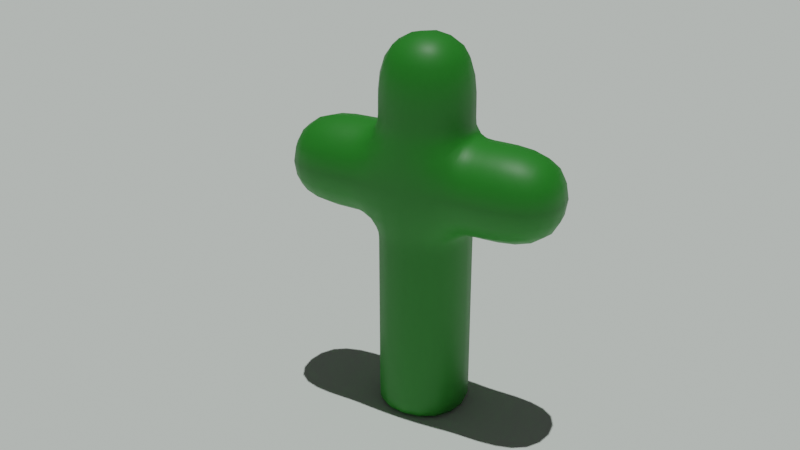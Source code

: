# Source: Cactus.blend  (saved by Blender 2.83.19; exported with 4.5.12 LTS)
import bpy
from mathutils import Matrix  # noqa: F401  (used for matrix-valued properties, if any)

bpy.ops.wm.read_factory_settings(use_empty=True)
scene = bpy.context.scene
scene.name = 'Scene'

# ---- collections
col_collection = bpy.data.collections.new('Collection'); scene.collection.children.link(col_collection)

# ---- materials (node trees are filled in below, after node groups)
mat_cactusskin_m = bpy.data.materials.new('CactusSkin_M')

# ---- material node trees
mat_cactusskin_m.use_nodes = True; mat_cactusskin_m.node_tree.nodes.clear()
_N = mat_cactusskin_m.node_tree.nodes; _L = mat_cactusskin_m.node_tree.links
n0 = _N.new('ShaderNodeOutputMaterial'); n0.name = 'Material Output'; n0.location = (300, 300)
n1 = _N.new('ShaderNodeBsdfPrincipled'); n1.name = 'Principled BSDF'; n1.location = (10, 300)
n1.distribution = 'GGX'
n1.subsurface_method = 'BURLEY'
n1.inputs[0].default_value = (0.02436, 0.2529, 0.02118, 1.0)
n1.inputs[3].default_value = 1.45
n1.inputs[27].default_value = (0.0, 0.0, 0.0, 1.0)
n1.inputs[28].default_value = 1.0
_L.new(n1.outputs[0], n0.inputs[0])
n0.is_active_output = True

# ---- world
world_world = bpy.data.worlds.new('World'); scene.world = world_world
world_world.use_nodes = True; world_world.node_tree.nodes.clear()
_N = world_world.node_tree.nodes; _L = world_world.node_tree.links
n0 = _N.new('ShaderNodeOutputWorld'); n0.name = 'World Output'; n0.location = (300, 300)
n1 = _N.new('ShaderNodeBackground'); n1.name = 'Background'; n1.location = (10, 300)
n1.inputs[0].default_value = (0.05088, 0.05088, 0.05088, 1.0)
_L.new(n1.outputs[0], n0.inputs[0])
n0.is_active_output = True
world_world.color = (0.05088, 0.05088, 0.05088)
world_world.use_sun_shadow = False
world_world.sun_shadow_jitter_overblur = 0.0

# ---- cameras
cam_camera = bpy.data.cameras.new('Camera')
cam_camera.clip_end = 1e+04
cam_camera.display_size = 100.0
cam_camera.dof.focus_distance = 0.0

# ---- lights
light_sun = bpy.data.lights.new('Sun', 'SUN')
light_sun.color = (0.9163, 1.0, 0.9369)
light_sun.transmission_factor = 0.0
light_sun.energy = 2.0
light_sun.shadow_soft_size = 12.5

# ---- meshes
me_cube_001 = bpy.data.meshes.new('Cube.001')
me_cube_001.from_pydata([(-100.0, -100.0, -100.0), (-100.0, -100.0, 100.0), (-100.0, 100.0, -100.0), (-100.0, 100.0, 100.0), (100.0, -100.0, -100.0), (100.0, -100.0, 100.0), (100.0, 100.0, -100.0), (100.0, 100.0, 100.0), (-100.0, -100.0, 300.0), (-100.0, 100.0, 300.0), (100.0, 100.0, 300.0), (100.0, -100.0, 300.0), (-100.0, -100.0, 500.0), (-100.0, 100.0, 500.0), (100.0, 100.0, 500.0), (100.0, -100.0, 500.0), (-100.0, -100.0, 700.0), (-100.0, 100.0, 700.0), (100.0, 100.0, 700.0), (100.0, -100.0, 700.0), (300.0, 100.0, 300.0), (300.0, -100.0, 300.0), (300.0, 100.0, 500.0), (300.0, -100.0, 500.0), (-300.0, -100.0, 300.0), (-300.0, 100.0, 300.0), (-300.0, -100.0, 500.0), (-300.0, 100.0, 500.0), (-100.0, -100.0, 289.3), (-100.0, 100.0, 289.3), (100.0, -100.0, 289.3), (100.0, 100.0, 289.3), (-127.5, 100.0, 300.0), (-127.5, 100.0, 500.0), (-127.5, -100.0, 500.0), (-127.5, -100.0, 300.0), (117.3, -100.0, 300.0), (117.3, -100.0, 500.0), (117.3, 100.0, 500.0), (117.3, 100.0, 300.0), (100.0, 100.0, 515.2), (100.0, -100.0, 515.2), (-100.0, -100.0, 515.2), (-100.0, 100.0, 515.2), (-100.0, -100.0, -94.55), (-100.0, 100.0, -94.55), (100.0, 100.0, -94.55), (100.0, -100.0, -94.55)], [], [(44, 1, 3, 45), (45, 3, 7, 46), (46, 7, 5, 47), (47, 5, 1, 44), (2, 6, 4, 0), (29, 28, 8, 9), (8, 11, 15, 12), (28, 30, 11, 8), (31, 29, 9, 10), (30, 31, 10, 11), (41, 40, 18, 19), (10, 9, 13, 14), (37, 36, 21, 23), (33, 32, 25, 27), (18, 17, 16, 19), (43, 42, 16, 17), (42, 41, 19, 16), (40, 43, 17, 18), (21, 20, 22, 23), (38, 37, 23, 22), (39, 38, 22, 20), (36, 39, 20, 21), (25, 24, 26, 27), (34, 33, 27, 26), (35, 34, 26, 24), (32, 35, 24, 25), (5, 7, 31, 30), (7, 3, 29, 31), (1, 5, 30, 28), (3, 1, 28, 29), (9, 8, 35, 32), (8, 12, 34, 35), (12, 13, 33, 34), (13, 9, 32, 33), (11, 10, 39, 36), (10, 14, 38, 39), (14, 15, 37, 38), (15, 11, 36, 37), (14, 13, 43, 40), (12, 15, 41, 42), (13, 12, 42, 43), (15, 14, 40, 41), (4, 47, 44, 0), (6, 46, 47, 4), (2, 45, 46, 6), (0, 44, 45, 2)])
me_cube_001.polygons.foreach_set('use_smooth', [True] * 46)
_uv = me_cube_001.uv_layers.new(name='UVMap')
_uv.uv.foreach_set('vector', [0.3818, 0.0, 0.625, 0.0, 0.625, 0.25, 0.3818, 0.25, 0.3818, 0.25, 0.625, 0.25, 0.625, 0.5, 0.3818, 0.5, 0.3818, 0.5, 0.625, 0.5, 0.625, 0.75, 0.3818, 0.75, 0.3818, 0.75, 0.625, 0.75, 0.625, 1.0, 0.3818, 1.0, 0.125, 0.5, 0.375, 0.5, 0.375, 0.75, 0.125, 0.75, 0.625, 0.25, 0.625, 0.0, 0.625, 0.0, 0.625, 0.25, 0.625, 1.0, 0.625, 0.75, 0.625, 0.75, 0.625, 1.0, 0.625, 1.0, 0.625, 0.75, 0.625, 0.75, 0.625, 1.0, 0.625, 0.5, 0.625, 0.25, 0.625, 0.25, 0.625, 0.5, 0.625, 0.75, 0.625, 0.5, 0.625, 0.5, 0.625, 0.75, 0.625, 0.75, 0.625, 0.5, 0.625, 0.5, 0.625, 0.75, 0.625, 0.5, 0.625, 0.25, 0.625, 0.25, 0.625, 0.5, 0.625, 0.75, 0.625, 0.75, 0.625, 0.75, 0.625, 0.75, 0.625, 0.25, 0.625, 0.25, 0.625, 0.25, 0.625, 0.25, 0.625, 0.5, 0.875, 0.5, 0.875, 0.75, 0.625, 0.75, 0.625, 0.25, 0.625, 0.0, 0.625, 0.0, 0.625, 0.25, 0.625, 1.0, 0.625, 0.75, 0.625, 0.75, 0.625, 1.0, 0.625, 0.5, 0.625, 0.25, 0.625, 0.25, 0.625, 0.5, 0.625, 0.75, 0.625, 0.5, 0.625, 0.5, 0.625, 0.75, 0.625, 0.5, 0.625, 0.75, 0.625, 0.75, 0.625, 0.5, 0.625, 0.5, 0.625, 0.5, 0.625, 0.5, 0.625, 0.5, 0.625, 0.75, 0.625, 0.5, 0.625, 0.5, 0.625, 0.75, 0.625, 0.25, 0.625, 0.0, 0.625, 0.0, 0.625, 0.25, 0.625, 0.0, 0.625, 0.25, 0.625, 0.25, 0.625, 0.0, 0.625, 1.0, 0.625, 1.0, 0.625, 1.0, 0.625, 1.0, 0.625, 0.25, 0.625, 0.0, 0.625, 0.0, 0.625, 0.25, 0.625, 0.75, 0.625, 0.5, 0.625, 0.5, 0.625, 0.75, 0.625, 0.5, 0.625, 0.25, 0.625, 0.25, 0.625, 0.5, 0.625, 1.0, 0.625, 0.75, 0.625, 0.75, 0.625, 1.0, 0.625, 0.25, 0.625, 0.0, 0.625, 0.0, 0.625, 0.25, 0.625, 0.25, 0.625, 0.0, 0.625, 0.0, 0.625, 0.25, 0.625, 1.0, 0.625, 1.0, 0.625, 1.0, 0.625, 1.0, 0.625, 0.0, 0.625, 0.25, 0.625, 0.25, 0.625, 0.0, 0.625, 0.25, 0.625, 0.25, 0.625, 0.25, 0.625, 0.25, 0.625, 0.75, 0.625, 0.5, 0.625, 0.5, 0.625, 0.75, 0.625, 0.5, 0.625, 0.5, 0.625, 0.5, 0.625, 0.5, 0.625, 0.5, 0.625, 0.75, 0.625, 0.75, 0.625, 0.5, 0.625, 0.75, 0.625, 0.75, 0.625, 0.75, 0.625, 0.75, 0.625, 0.5, 0.625, 0.25, 0.625, 0.25, 0.625, 0.5, 0.625, 1.0, 0.625, 0.75, 0.625, 0.75, 0.625, 1.0, 0.625, 0.25, 0.625, 0.0, 0.625, 0.0, 0.625, 0.25, 0.625, 0.75, 0.625, 0.5, 0.625, 0.5, 0.625, 0.75, 0.375, 0.75, 0.3818, 0.75, 0.3818, 1.0, 0.375, 1.0, 0.375, 0.5, 0.3818, 0.5, 0.3818, 0.75, 0.375, 0.75, 0.375, 0.25, 0.3818, 0.25, 0.3818, 0.5, 0.375, 0.5, 0.375, 0.0, 0.3818, 0.0, 0.3818, 0.25, 0.375, 0.25])
me_cube_001.materials.append(mat_cactusskin_m)
me_cube_001.use_remesh_preserve_volume = False
me_cube_001.use_remesh_preserve_attributes = False
me_cube_001.use_mirror_vertex_groups = False
me_cube_001.update()
me_plane = bpy.data.meshes.new('Plane')
me_plane.from_pydata([(-100.0, -100.0, 0.0), (100.0, -100.0, 0.0), (-100.0, 100.0, 0.0), (100.0, 100.0, 0.0)], [], [(0, 1, 3, 2)])
_uv = me_plane.uv_layers.new(name='UVMap')
_uv.uv.foreach_set('vector', [0.0, 0.0, 1.0, 0.0, 1.0, 1.0, 0.0, 1.0])
me_plane.use_remesh_fix_poles = True
me_plane.use_remesh_preserve_attributes = False
me_plane.use_mirror_vertex_groups = False
me_plane.update()
arm_armature = bpy.data.armatures.new('Armature')  # bones are not reproduced

# ---- objects
ob_cactus = bpy.data.objects.new('Cactus', me_cube_001)
ob_armature = bpy.data.objects.new('Armature', arm_armature)
ob_sun = bpy.data.objects.new('Sun', light_sun)
ob_plane = bpy.data.objects.new('Plane', me_plane)
ob_camera = bpy.data.objects.new('Camera', cam_camera)

# ---- transforms, parenting, visibility, modifiers, constraints
ob_cactus.parent = ob_armature
ob_cactus.location = (0.0, 0.0, 100.0)
ob_cactus.lineart.crease_threshold = 0.0
_vg = ob_cactus.vertex_groups.new(name='Bone')
for _i, _w in zip([0, 1, 2, 3, 4, 5, 6, 7, 44, 45, 46, 47], [0.9478, 0.06865, 0.945, 0.06862, 0.945, 0.06862, 0.9478, 0.06865, 0.9, 0.8993, 0.9, 0.8993]): _vg.add([_i], _w, 'REPLACE')
_vg = ob_cactus.vertex_groups.new(name='Bone.001')
for _i, _w in zip([0, 1, 2, 3, 4, 5, 6, 7, 8, 9, 10, 11, 28, 29, 30, 31, 32, 35, 36, 39, 44, 45, 46, 47], [0.05145, 0.9176, 0.05414, 0.9176, 0.05414, 0.9176, 0.05145, 0.9176, 0.2037, 0.2071, 0.2029, 0.2061, 0.816, 0.8151, 0.8153, 0.8158, 0.04564, 0.04455, 0.04673, 0.04567, 0.09856, 0.09926, 0.09856, 0.09926]): _vg.add([_i], _w, 'REPLACE')
_vg = ob_cactus.vertex_groups.new(name='Bone.002')
for _i, _w in zip([8, 9, 10, 11, 12, 13, 14, 15, 22, 23, 28, 29, 30, 31, 32, 33, 34, 35, 36, 37, 38, 39, 40, 41, 42, 43], [0.5, 0.09779, 0.5276, 0.09285, 0.0951, 0.5414, 0.5586, 0.5252, 0.06516, 0.003991, 0.09943, 0.01976, 0.01763, 0.1053, 0.02506, 0.1157, 0.02179, 0.1114, 0.0275, 0.1355, 0.1517, 0.1279, 0.146, 0.1316, 0.03281, 0.1351]): _vg.add([_i], _w, 'REPLACE')
_vg = ob_cactus.vertex_groups.new(name='Bone.003')
for _i, _w in zip([12, 13, 14, 15, 16, 17, 18, 19, 33, 34, 37, 38, 40, 41, 42, 43], [0.1862, 0.1898, 0.2018, 0.1895, 0.9623, 0.9659, 0.9629, 0.9659, 0.03429, 0.03263, 0.04624, 0.05156, 0.788, 0.7871, 0.784, 0.7873]): _vg.add([_i], _w, 'REPLACE')
_vg = ob_cactus.vertex_groups.new(name='Bone.004')
for _i, _w in zip([8, 10, 11, 14, 15, 20, 21, 22, 23, 30, 31, 36, 37, 38, 39, 40, 41], [0.04312, 0.205, 0.6624, 0.1984, 0.2187, 0.9641, 0.9773, 0.9043, 0.9589, 0.1313, 0.04944, 0.8988, 0.7955, 0.7805, 0.8049, 0.04869, 0.05333]): _vg.add([_i], _w, 'REPLACE')
_vg = ob_cactus.vertex_groups.new(name='Bone.005')
for _i, _w in zip([8, 9, 10, 12, 13, 15, 24, 25, 26, 27, 28, 29, 32, 33, 34, 35, 42, 43], [0.2328, 0.6598, 0.04364, 0.6826, 0.2355, 0.04939, 0.9734, 0.9796, 0.9811, 0.9749, 0.05475, 0.1314, 0.9024, 0.8306, 0.9103, 0.8234, 0.1611, 0.06502]): _vg.add([_i], _w, 'REPLACE')
_m = ob_cactus.modifiers.new('Subdivision', 'SUBSURF')
_m.uv_smooth = 'PRESERVE_CORNERS'
_m.levels = 2
_m.show_only_control_edges = False
_m = ob_cactus.modifiers.new('Armature', 'ARMATURE')
_m.object = ob_armature
ob_armature.location = (0.0, 0.0, 0.0)
ob_armature.show_in_front = True
ob_armature.lineart.crease_threshold = 0.0
ob_sun.location = (99.39, -91.92, 496.8)
ob_sun.lineart.crease_threshold = 0.0
ob_plane.location = (0.0, 0.0, 0.0)
ob_plane.scale = (100.0, 100.0, 1.0)
ob_plane.lineart.crease_threshold = 0.0
ob_camera.location = (941.6, -1745.0, 1317.0)
ob_camera.rotation_euler = (1.136, -2.808e-05, 0.5203)
ob_camera.lineart.crease_threshold = 0.0

# ---- collection membership
col_collection.objects.link(ob_cactus)
col_collection.objects.link(ob_armature)
col_collection.objects.link(ob_sun)
col_collection.objects.link(ob_plane)
col_collection.objects.link(ob_camera)

# ---- scene / render settings (as saved in the file)
scene.camera = ob_camera
scene.frame_start = 1; scene.frame_end = 24; scene.frame_set(22)
scene.render.engine = 'CYCLES'
scene.render.image_settings.file_format = 'FFMPEG'
scene.render.image_settings.color_mode = 'RGB'
scene.cycles.use_denoising = False
scene.cycles.samples = 128
scene.cycles.sampling_pattern = 'TABULATED_SOBOL'
scene.cycles.use_adaptive_sampling = False
scene.cycles.use_light_tree = False
scene.eevee.taa_render_samples = 24
scene.eevee.bokeh_max_size = 2000.0
scene.view_settings.view_transform = 'Filmic'
scene.unit_settings.scale_length = 0.01
bpy.context.view_layer.update()
